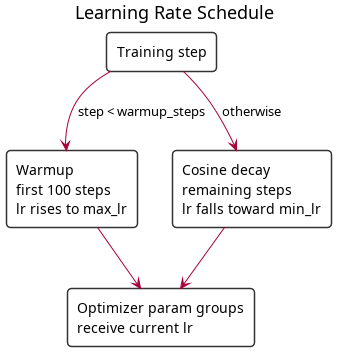

The diagram above was rendered by PlantUML. Its source (embedded in the PNG):
@startuml
title Learning Rate Schedule

skinparam shadowing false
skinparam roundcorner 8
skinparam defaultFontName SansSerif
skinparam rectangle {
  BackgroundColor #FFFFFF
  BorderColor #333333
}

rectangle "Training step" as step
rectangle "Warmup\nfirst 100 steps\nlr rises to max_lr" as warmup
rectangle "Cosine decay\nremaining steps\nlr falls toward min_lr" as decay
rectangle "Optimizer param groups\nreceive current lr" as optimizer

step -down-> warmup : step < warmup_steps
step -down-> decay : otherwise
warmup -down-> optimizer
decay -down-> optimizer
@enduml